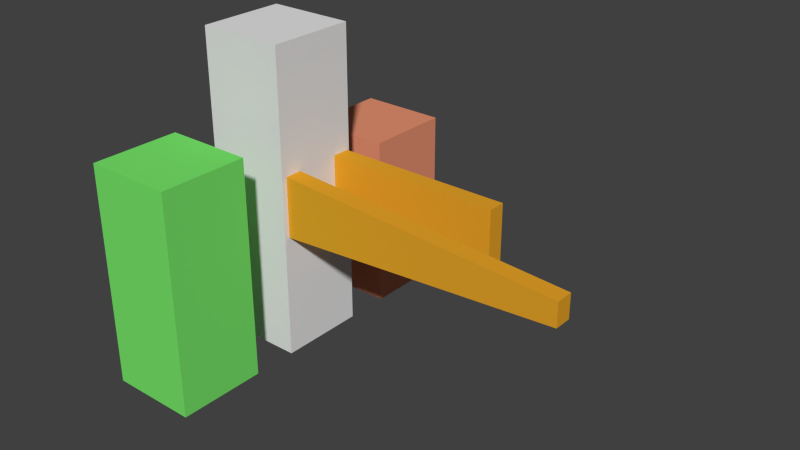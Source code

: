 # Source: Etest.blend  (saved by Blender 2.60.0; exported with 4.5.12 LTS)
import bpy
from mathutils import Matrix  # noqa: F401  (used for matrix-valued properties, if any)

bpy.ops.wm.read_factory_settings(use_empty=True)
scene = bpy.context.scene
scene.name = 'Scene'

# ---- collections
col_collection_1 = bpy.data.collections.new('Collection 1'); scene.collection.children.link(col_collection_1)

# ---- materials (node trees are filled in below, after node groups)
mat_bb04 = bpy.data.materials.new('bb04')
mat_bb04.alpha_threshold = 0.0
mat_bb04.use_transparent_shadow = False
mat_bb04.diffuse_color = (0.8, 0.3713, 0.02243, 1.0)
mat_bb04.roughness = 0.5
mat_bb04.line_color = (0.0, 0.0, 0.0, 1.0)
mat_bb03 = bpy.data.materials.new('bb03')
mat_bb03.alpha_threshold = 0.0
mat_bb03.use_transparent_shadow = False
mat_bb03.diffuse_color = (0.1884, 0.8, 0.1465, 1.0)
mat_bb03.roughness = 0.5
mat_bb03.line_color = (0.0, 0.0, 0.0, 1.0)
mat_bb02 = bpy.data.materials.new('bb02')
mat_bb02.alpha_threshold = 0.0
mat_bb02.use_transparent_shadow = False
mat_bb02.diffuse_color = (0.8, 0.2913, 0.1682, 1.0)
mat_bb02.roughness = 0.5
mat_bb02.line_color = (0.0, 0.0, 0.0, 1.0)
mat_bb01 = bpy.data.materials.new('bb01')
mat_bb01.alpha_threshold = 0.0
mat_bb01.use_transparent_shadow = False
mat_bb01.roughness = 0.5
mat_bb01.line_color = (0.0, 0.0, 0.0, 1.0)

# ---- material node trees

# ---- world
world_world = bpy.data.worlds.new('World'); scene.world = world_world
world_world.color = (0.05088, 0.05088, 0.05088)
world_world.use_sun_shadow = False
world_world.sun_shadow_jitter_overblur = 0.0
world_world.cycles.sampling_method = 'MANUAL'
world_world.cycles.sample_map_resolution = 256

# ---- meshes
me_cube_005 = bpy.data.meshes.new('Cube.005')
me_cube_005.from_pydata([(7.514, 0.1984, 3.771), (7.514, -0.1984, 3.771), (7.514, -0.1984, 3.229), (7.514, 0.1984, 3.229), (1.0, 0.1984, 2.806), (1.0, -0.1984, 2.806), (1.0, 0.1984, 4.194), (1.0, -0.1984, 4.194)], [], [(3, 0, 1, 2), (6, 0, 3, 4), (5, 2, 1, 7), (0, 6, 7, 1), (4, 3, 2, 5), (4, 5, 7, 6)])
_uv = me_cube_005.uv_layers.new(name='UVTex')
_uv.uv.foreach_set('vector', [4.203, -0.6755, 4.211, 1.887, 3.479, 1.889, 3.471, -0.6733, -0.6252, 4.242, -0.6022, -3.241, 1.96, -3.233, 1.938, 4.25, -0.6482, -3.241, -0.6252, 4.242, -3.188, 4.25, -3.211, -3.233, 2.693, -3.241, 2.716, 4.242, 1.983, 4.244, 1.96, -3.238, 2.716, 4.242, 2.739, -3.241, 3.471, -3.238, 3.448, 4.244, 3.471, -3.238, 4.203, -3.241, 4.211, -0.6778, 3.479, -0.6755])
me_cube_005.materials.append(mat_bb04)
me_cube_005.use_remesh_preserve_volume = False
me_cube_005.use_remesh_preserve_attributes = False
me_cube_005.use_mirror_vertex_groups = False
me_cube_005.update()
me_cube_003 = bpy.data.meshes.new('Cube.003')
me_cube_003.from_pydata([(5.054, 0.1984, 4.194), (5.054, -0.1984, 4.194), (5.054, -0.1984, 2.806), (5.054, 0.1984, 2.806), (1.0, 0.1984, 2.806), (1.0, -0.1984, 2.806), (1.0, 0.1984, 4.194), (1.0, -0.1984, 4.194)], [], [(3, 0, 1, 2), (6, 0, 3, 4), (5, 2, 1, 7), (0, 6, 7, 1), (4, 3, 2, 5), (4, 5, 7, 6)])
_uv = me_cube_003.uv_layers.new(name='UVTex')
_uv.uv.foreach_set('vector', [4.203, -0.6755, 4.211, 1.887, 3.479, 1.889, 3.471, -0.6733, -0.6252, 4.242, -0.6022, -3.241, 1.96, -3.233, 1.938, 4.25, -0.6482, -3.241, -0.6252, 4.242, -3.188, 4.25, -3.211, -3.233, 2.693, -3.241, 2.716, 4.242, 1.983, 4.244, 1.96, -3.238, 2.716, 4.242, 2.739, -3.241, 3.471, -3.238, 3.448, 4.244, 3.471, -3.238, 4.203, -3.241, 4.211, -0.6778, 3.479, -0.6755])
me_cube_003.materials.append(mat_bb04)
me_cube_003.use_remesh_preserve_volume = False
me_cube_003.use_remesh_preserve_attributes = False
me_cube_003.use_mirror_vertex_groups = False
me_cube_003.update()
me_cube_002 = bpy.data.meshes.new('Cube.002')
me_cube_002.from_pydata([(1.0, 1.0, 0.0), (1.0, -1.0, 0.0), (-1.0, -1.0, 0.0), (-1.0, 1.0, 0.0), (1.0, 1.0, 5.0), (1.0, -1.0, 5.0), (-1.0, -1.0, 5.0), (-1.0, 1.0, 5.0)], [], [(0, 1, 2, 3), (4, 7, 6, 5), (0, 4, 5, 1), (1, 5, 6, 2), (2, 6, 7, 3), (4, 0, 3, 7)])
_uv = me_cube_002.uv_layers.new(name='UVTex')
_uv.uv.foreach_set('vector', [0.4912, 2.592, 0.5, 5.468, -2.376, 5.477, -2.385, 2.601, -2.398, 2.601, -2.407, 5.477, -5.283, 5.468, -5.274, 2.592, 6.274, -4.607, 6.296, 2.583, 3.42, 2.592, 3.398, -4.598, 0.5221, 2.592, 0.5, -4.598, 3.376, -4.607, 3.398, 2.583, 0.4779, -4.607, 0.5, 2.583, -2.376, 2.592, -2.398, -4.598, -2.42, -4.607, -2.398, 2.583, -5.274, 2.592, -5.296, -4.598])
me_cube_002.materials.append(mat_bb03)
me_cube_002.use_remesh_preserve_volume = False
me_cube_002.use_remesh_preserve_attributes = False
me_cube_002.use_mirror_vertex_groups = False
me_cube_002.update()
me_cube_001 = bpy.data.meshes.new('Cube.001')
me_cube_001.from_pydata([(1.0, 1.0, 0.0), (1.0, -1.0, 0.0), (-1.0, -1.0, 0.0), (-1.0, 1.0, 0.0), (1.0, 1.0, 4.0), (1.0, -1.0, 4.0), (-1.0, -1.0, 4.0), (-1.0, 1.0, 4.0)], [], [(0, 1, 2, 3), (4, 7, 6, 5), (0, 4, 5, 1), (1, 5, 6, 2), (2, 6, 7, 3), (4, 0, 3, 7)])
_uv = me_cube_001.uv_layers.new(name='UVTex')
_uv.uv.foreach_set('vector', [-0.9064, 0.6636, -0.8978, 3.442, -3.676, 3.451, -3.685, 0.6721, 4.685, 0.6721, 4.676, 3.451, 1.898, 3.442, 1.906, 0.6636, 1.881, 0.6636, 1.898, 6.221, -0.8808, 6.229, -0.8978, 0.6721, -0.8808, 0.6636, -0.8978, -4.894, 1.881, -4.902, 1.898, 0.6551, 4.676, -4.902, 4.694, 0.6551, 1.915, 0.6636, 1.898, -4.894, -0.9149, -4.902, -0.8978, 0.6551, -3.676, 0.6636, -3.694, -4.894])
me_cube_001.materials.append(mat_bb02)
me_cube_001.use_remesh_preserve_volume = False
me_cube_001.use_remesh_preserve_attributes = False
me_cube_001.use_mirror_vertex_groups = False
me_cube_001.update()
me_cube = bpy.data.meshes.new('Cube')
me_cube.from_pydata([(1.0, 1.0, 0.0), (1.0, -1.0, 0.0), (-1.0, -1.0, 0.0), (-1.0, 1.0, 0.0), (1.0, 1.0, 7.0), (1.0, -1.0, 7.0), (-1.0, -1.0, 7.0), (-1.0, 1.0, 7.0)], [], [(0, 1, 2, 3), (4, 7, 6, 5), (0, 4, 5, 1), (1, 5, 6, 2), (2, 6, 7, 3), (4, 0, 3, 7)])
_uv = me_cube.uv_layers.new(name='UVTex')
_uv.uv.foreach_set('vector', [3.855, 2.643, 3.86, 4.311, 2.192, 4.317, 2.186, 2.648, 2.186, 2.648, 2.181, 4.317, 0.5128, 4.311, 0.5179, 2.643, 3.855, -3.202, 3.873, 2.638, 2.204, 2.643, 2.186, -3.197, -1.169, 2.643, -1.186, -3.197, 0.4821, -3.202, 0.5, 2.638, 2.169, -3.202, 2.186, 2.638, 0.5179, 2.643, 0.5, -3.197, -1.204, -3.202, -1.186, 2.638, -2.855, 2.643, -2.873, -3.197])
me_cube.materials.append(mat_bb01)
me_cube.use_remesh_preserve_volume = False
me_cube.use_remesh_preserve_attributes = False
me_cube.use_mirror_vertex_groups = False
me_cube.update()

# ---- objects
ob_sword2 = bpy.data.objects.new('sword2', me_cube_005)
ob_sword1 = bpy.data.objects.new('sword1', me_cube_003)
ob_cube2 = bpy.data.objects.new('Cube2', me_cube_002)
ob_cube3 = bpy.data.objects.new('Cube3', me_cube_001)
ob_cube = bpy.data.objects.new('Cube', me_cube)

# ---- transforms, parenting, visibility, modifiers, constraints
ob_sword2.location = (0.0, -0.6809, 0.0)
ob_sword2.lineart.crease_threshold = 0.0
ob_sword1.location = (0.0, 0.7417, 0.0)
ob_sword1.lineart.crease_threshold = 0.0
ob_cube2.location = (0.0, -3.0, 0.0)
ob_cube2.lineart.crease_threshold = 0.0
ob_cube3.location = (0.0, 3.0, 0.0)
ob_cube3.lineart.crease_threshold = 0.0
ob_cube.location = (0.0, 0.0, 0.0)
ob_cube.lineart.crease_threshold = 0.0

# ---- collection membership
col_collection_1.objects.link(ob_sword2)
col_collection_1.objects.link(ob_sword1)
col_collection_1.objects.link(ob_cube2)
col_collection_1.objects.link(ob_cube3)
col_collection_1.objects.link(ob_cube)

# ---- scene / render settings (as saved in the file)
scene.frame_start = 1; scene.frame_end = 250; scene.frame_set(1)
scene.render.engine = 'BLENDER_EEVEE_NEXT'
scene.render.image_settings.color_mode = 'RGB'
scene.render.image_settings.compression = 90
scene.render.resolution_percentage = 50
scene.render.dither_intensity = 0.0
scene.render.bake_margin = 2
scene.render.bake_bias = 0.0
scene.cycles.use_denoising = False
scene.cycles.samples = 10
scene.cycles.sampling_pattern = 'TABULATED_SOBOL'
scene.cycles.light_sampling_threshold = 0.0
scene.cycles.use_adaptive_sampling = False
scene.cycles.use_light_tree = False
scene.cycles.blur_glossy = 0.0
scene.cycles.volume_bounces = 1
scene.cycles.pixel_filter_type = 'GAUSSIAN'
scene.cycles.sample_clamp_indirect = 0.0
scene.view_settings.view_transform = 'Standard'
bpy.context.view_layer.update()

# ---- added for rendering (the .blend has no active camera and no usable light): camera, sun
cam_auto = bpy.data.cameras.new('AutoCamera')
cam_auto.lens = 50.0
cam_auto.sensor_width = 36.0
cam_auto.clip_end = 1000.0
ob_auto_camera = bpy.data.objects.new('AutoCamera', cam_auto)
scene.collection.objects.link(ob_auto_camera)
ob_auto_camera.location = (15.8585, -15.1215, 13.581)
ob_auto_camera.rotation_euler = (1.09748, -7.21219e-08, 0.694738)
scene.camera = ob_auto_camera
light_auto_sun = bpy.data.lights.new('AutoSun', 'SUN')
light_auto_sun.energy = 3.0
light_auto_sun.angle = 0.0523599
ob_auto_sun = bpy.data.objects.new('AutoSun', light_auto_sun)
scene.collection.objects.link(ob_auto_sun)
ob_auto_sun.rotation_euler = (0.872665, 0.174533, 0.523599)
bpy.context.view_layer.update()
